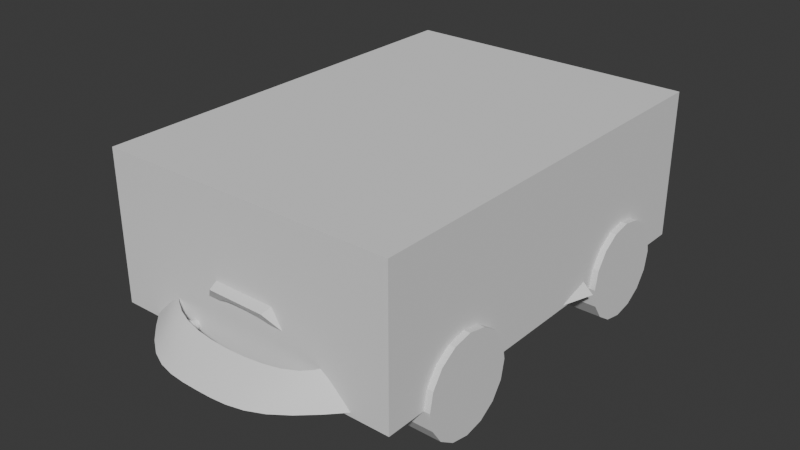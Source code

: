 # Source: basic_kart.blend  (saved by Blender 4.4.32; exported with 4.5.12 LTS)
import bpy
from mathutils import Matrix  # noqa: F401  (used for matrix-valued properties, if any)

bpy.ops.wm.read_factory_settings(use_empty=True)
scene = bpy.context.scene
scene.name = 'Scene'

# ---- collections
col_collection = bpy.data.collections.new('Collection'); scene.collection.children.link(col_collection)

# ---- node groups
ng_smooth_by_angle = bpy.data.node_groups.new('Smooth by Angle', 'GeometryNodeTree')
_s = ng_smooth_by_angle.interface.new_socket(name='Mesh', in_out='OUTPUT', socket_type='NodeSocketGeometry')
_s = ng_smooth_by_angle.interface.new_socket(name='Mesh', in_out='INPUT', socket_type='NodeSocketGeometry')
_s = ng_smooth_by_angle.interface.new_socket(name='Angle', in_out='INPUT', socket_type='NodeSocketFloat')
_s.subtype = 'ANGLE'
_s.default_value = 0.5236
_s.min_value = 0.0
_s.max_value = 3.142
_s.description = 'Maximum face angle for smooth edges'
_s = ng_smooth_by_angle.interface.new_socket(name='Ignore Sharpness', in_out='INPUT', socket_type='NodeSocketBool')
_s.force_non_field = True
ng_smooth_by_angle.description = 'Set the sharpness of mesh edges based on the angle between the neighboring faces'
ng_smooth_by_angle.is_modifier = True
_N = ng_smooth_by_angle.nodes; _L = ng_smooth_by_angle.links
n0 = _N.new('GeometryNodeSetShadeSmooth'); n0.name = 'Set Shade Smooth'; n0.location = (120, -80)
n0.domain = 'EDGE'
n1 = _N.new('GeometryNodeSetShadeSmooth'); n1.name = 'Set Shade Smooth.001'; n1.location = (300, -80)
n2 = _N.new('NodeGroupOutput'); n2.name = 'Group Output'; n2.location = (480, -80)
n3 = _N.new('GeometryNodeInputMeshEdgeAngle'); n3.name = 'Edge Angle'; n3.location = (-440, -240)
n4 = _N.new('NodeGroupInput'); n4.name = 'Group Input'; n4.location = (-80, -80)
n5 = _N.new('GeometryNodeInputEdgeSmooth'); n5.name = 'Is Edge Smooth'; n5.location = (-260, -120)
n6 = _N.new('GeometryNodeInputShadeSmooth'); n6.name = 'Is Shade Smooth'; n6.location = (-440, -397)
n7 = _N.new('FunctionNodeCompare'); n7.name = 'Compare'; n7.location = (-260, -260)
n7.operation = 'LESS_EQUAL'
n7.inputs[6].default_value = (0.0, 0.0, 0.0, 0.0)
n7.inputs[7].default_value = (0.0, 0.0, 0.0, 0.0)
n8 = _N.new('FunctionNodeBooleanMath'); n8.name = 'Boolean Math.001'; n8.location = (-80, -260)
n9 = _N.new('NodeGroupInput'); n9.name = 'Group Input.001'; n9.location = (-440, -329)
n10 = _N.new('NodeGroupInput'); n10.name = 'Group Input.002'; n10.location = (-259, -189)
n11 = _N.new('FunctionNodeBooleanMath'); n11.name = 'Boolean Math'; n11.location = (-80, -149)
n11.operation = 'OR'
n12 = _N.new('FunctionNodeBooleanMath'); n12.name = 'Boolean Math.002'; n12.location = (-260, -380)
n12.operation = 'OR'
n13 = _N.new('NodeGroupInput'); n13.name = 'Group Input.003'; n13.location = (-440, -460)
_L.new(n3.outputs[0], n7.inputs[0])
_L.new(n1.outputs[0], n2.inputs[0])
_L.new(n9.outputs[1], n7.inputs[1])
_L.new(n7.outputs[0], n8.inputs[0])
_L.new(n4.outputs[0], n0.inputs[0])
_L.new(n0.outputs[0], n1.inputs[0])
_L.new(n8.outputs[0], n0.inputs[2])
_L.new(n10.outputs[2], n11.inputs[1])
_L.new(n5.outputs[0], n11.inputs[0])
_L.new(n11.outputs[0], n0.inputs[1])
_L.new(n13.outputs[2], n12.inputs[1])
_L.new(n6.outputs[0], n12.inputs[0])
_L.new(n12.outputs[0], n8.inputs[1])
n2.is_active_output = True

# ---- world
world_world = bpy.data.worlds.new('World'); scene.world = world_world
world_world.use_nodes = True; world_world.node_tree.nodes.clear()
_N = world_world.node_tree.nodes; _L = world_world.node_tree.links
n0 = _N.new('ShaderNodeOutputWorld'); n0.name = 'World Output'; n0.location = (300, 300)
n1 = _N.new('ShaderNodeBackground'); n1.name = 'Background'; n1.location = (10, 300)
n1.inputs[0].default_value = (0.05088, 0.05088, 0.05088, 1.0)
_L.new(n1.outputs[0], n0.inputs[0])
n0.is_active_output = True
world_world.color = (0.05088, 0.05088, 0.05088)
world_world.sun_shadow_jitter_overblur = 0.0

# ---- meshes
me_cube_001 = bpy.data.meshes.new('Cube.001')
me_cube_001.from_pydata([(-0.5, -0.7, 0.0), (-0.5, -0.7, 0.5), (-0.5, 0.7, 0.0), (-0.5, 0.7, 0.5), (0.5, -0.7, 0.0), (0.5, -0.7, 0.5), (0.5, 0.7, 0.0), (0.5, 0.7, 0.5)], [], [(0, 1, 3, 2), (2, 3, 7, 6), (6, 7, 5, 4), (4, 5, 1, 0), (2, 6, 4, 0), (7, 3, 1, 5)])
_uv = me_cube_001.uv_layers.new(name='UVMap')
_uv.uv.foreach_set('vector', [0.375, 0.0, 0.625, 0.0, 0.625, 0.25, 0.375, 0.25, 0.375, 0.25, 0.625, 0.25, 0.625, 0.5, 0.375, 0.5, 0.375, 0.5, 0.625, 0.5, 0.625, 0.75, 0.375, 0.75, 0.375, 0.75, 0.625, 0.75, 0.625, 1.0, 0.375, 1.0, 0.125, 0.5, 0.375, 0.5, 0.375, 0.75, 0.125, 0.75, 0.625, 0.5, 0.875, 0.5, 0.875, 0.75, 0.625, 0.75])
me_cube_001.update()
me_cube_002 = bpy.data.meshes.new('Cube.002')
me_cube_002.from_pydata([(0.1101, -0.621, 0.03747), (0.06942, -0.716, 0.1842), (0.246, 0.5971, 0.01384), (0.2483, 0.617, 0.2255), (0.246, -0.2646, 0.01384), (0.246, -0.1678, 0.01384), (0.2483, -0.1678, 0.2255), (0.1541, -0.237, 0.3348), (0.0, 0.5971, 0.01384), (0.0, 0.617, 0.2255), (0.0, -0.621, 0.03747), (0.0, -0.716, 0.1842), (0.0, -0.237, 0.3348), (0.0, -0.1678, 0.01384), (0.0, -0.2646, 0.01384), (0.3, 0.6687, 0.1877), (0.1539, -0.6719, 0.1161), (0.3646, -0.1678, 0.1877), (0.2986, -0.3473, 0.2131), (0.0, 0.6687, 0.1877), (0.2121, -0.8827, 0.01287), (0.0, -0.8853, 0.01384), (0.255, -0.7448, 0.08324), (0.0, -0.7829, 0.08324), (0.4367, -0.6292, 0.01287), (0.334, -0.6256, 0.1308), (0.2536, -0.7469, 0.01287), (0.0, -0.7469, 0.01287), (0.3581, -0.6297, 0.01287), (0.3981, -0.2176, 0.008219), (0.3536, -0.1775, 0.08605), (0.5358, 0.1989, 0.008219), (0.4034, 0.2038, 0.1244), (0.3147, -0.1775, 0.08605), (0.3592, -0.2176, 0.008219), (0.3646, 0.2038, 0.1244), (0.4969, 0.1989, 0.008219), (0.0, 0.6687, 0.2255), (0.3, 0.6687, 0.2255), (0.3, -0.1678, 0.2255), (0.2165, -0.346, 0.3071), (0.0, -0.2646, 0.3785), (0.0, -0.3595, 0.1211), (0.2483, -0.3595, 0.1211), (0.0, -0.4287, 0.2304), (0.0, 0.5595, 0.1211), (0.2483, 0.5595, 0.1211), (0.1065, -0.4287, 0.2304), (0.1861, -0.7664, 0.02367), (0.1861, -0.7664, 0.05751), (0.2417, 0.674, 0.04736), (0.22, -0.7664, 0.02367), (0.22, -0.7664, 0.05751), (0.2838, 0.674, 0.04736), (0.2406, 0.6489, 0.07094), (0.2828, 0.6489, 0.07094), (0.2015, 0.7193, 0.3568), (0.2036, 0.7695, 0.3571), (0.1831, 0.7194, 0.3327), (0.1852, 0.7696, 0.3329), (0.0, 0.7192, 0.381), (0.0, 0.7694, 0.3812), (0.0, 0.7194, 0.3327), (0.0, 0.7696, 0.3329), (0.1822, -0.6022, 0.1638), (0.128, -0.6057, 0.01384), (0.0, -0.6057, 0.01384), (0.1523, -0.629, 0.2048), (0.0, -0.7313, 0.2078), (-4.672e-10, -0.6476, 0.1243), (-4.672e-10, -0.6001, 0.051), (-4.672e-10, -0.6951, 0.1977), (0.1539, -0.651, 0.1296), (0.1101, -0.6001, 0.051), (0.06942, -0.6951, 0.1977), (0.2058, -0.2646, 0.3785), (0.09757, -0.7313, 0.2078), (0.1821, -0.6685, 0.1108), (0.3646, -0.2646, 0.1877), (0.1816, -0.4446, 0.2599), (0.1471, -0.5972, 0.2048), (0.1769, -0.5704, 0.1638), (0.2397, -0.4329, 0.1904), (0.2223, -0.7178, 0.02447), (0.2223, -0.7178, 0.05797), (0.188, -0.7178, 0.05797), (0.188, -0.7178, 0.02447), (0.1796, -0.7664, 0.01744), (0.1796, -0.7664, 0.06351), (0.2289, -0.7178, 0.06414), (0.2257, -0.7664, 0.06351), (0.2257, -0.7664, 0.01744), (0.1822, -0.7178, 0.01853), (0.2289, -0.7178, 0.01852), (0.1822, -0.7178, 0.06414), (0.2781, 0.5432, 0.0452), (0.2366, 0.5436, 0.06994), (0.2781, 0.5433, 0.06994), (0.2366, 0.5435, 0.04521)], [], [(19, 37, 38, 15), (64, 18, 82, 81), (14, 4, 65, 66), (8, 2, 5, 13), (13, 5, 4, 14), (15, 38, 39, 17), (17, 39, 75, 78), (12, 7, 47, 44), (75, 41, 68, 76), (16, 1, 74, 72), (5, 17, 78, 4), (2, 15, 17, 5), (4, 78, 77, 65), (8, 19, 15, 2), (20, 22, 23, 21), (22, 20, 24, 25), (22, 25, 28, 26), (23, 22, 26, 27), (21, 27, 26, 20), (20, 26, 28, 24), (24, 28, 25), (30, 32, 31, 29), (33, 34, 36, 35), (32, 30, 33, 35), (30, 29, 34, 33), (29, 31, 36, 34), (31, 32, 35, 36), (9, 3, 38, 37), (3, 6, 39, 38), (6, 7, 75, 39), (7, 12, 41, 75), (43, 42, 44, 47), (46, 45, 42, 43), (6, 3, 46, 43), (7, 6, 43, 47), (3, 9, 45, 46), (84, 85, 94, 89), (83, 84, 89, 93), (51, 48, 87, 91), (98, 96, 54, 50), (59, 58, 62, 63), (54, 55, 56, 58), (53, 50, 59, 57), (50, 54, 58, 59), (55, 53, 57, 56), (58, 56, 60, 62), (56, 57, 61, 60), (57, 59, 63, 61), (16, 0, 65, 77), (0, 10, 66, 65), (11, 1, 76, 68), (1, 16, 77, 76), (72, 74, 71, 69), (73, 72, 69, 70), (10, 0, 73, 70), (1, 11, 71, 74), (0, 16, 72, 73), (67, 40, 75, 76), (64, 67, 76, 77), (40, 18, 78, 75), (18, 64, 77, 78), (82, 79, 80, 81), (67, 64, 81, 80), (18, 40, 79, 82), (40, 67, 80, 79), (85, 86, 92, 94), (97, 96, 85, 84), (98, 95, 83, 86), (95, 97, 84, 83), (93, 89, 90, 91), (92, 93, 91, 87), (89, 94, 88, 90), (87, 88, 94, 92), (48, 49, 88, 87), (49, 52, 90, 88), (52, 51, 91, 90), (86, 83, 93, 92), (53, 55, 97, 95), (50, 53, 95, 98), (55, 54, 96, 97), (86, 85, 96, 98)])
me_cube_002.polygons.foreach_set('use_smooth', [1, 1, 1, 1, 1, 1, 1, 1, 1, 1, 1, 1, 1, 1, 1, 1, 1, 1, 1, 1, 1, 1, 1, 1, 1, 1, 1, 1, 1, 1, 1, 1, 1, 1, 1, 1, 1, 1, 0, 1, 1, 1, 1, 1, 1, 1, 1, 1, 1, 1, 1, 1, 1, 1, 1, 1, 1, 1, 1, 1, 1, 1, 1, 1, 1, 1, 1, 1, 1, 1, 1, 1, 1, 0, 0, 0, 1, 1, 1, 1, 1])
_k = {(37, 38): 1.0, (2, 15): 1.0, (75, 76): 1.0, (65, 77): 1.0, (65, 66): 1.0, (38, 39): 1.0, (39, 75): 1.0, (41, 75): 1.0, (2, 8): 1.0, (68, 76): 1.0, (15, 38): 1.0, (76, 77): 1.0, (75, 78): 1.0, (77, 78): 1.0, (20, 21): 1.0, (22, 23): 1.0, (24, 25): 1.0, (22, 25): 1.0, (20, 24): 1.0, (25, 28): 1.0, (24, 28): 1.0, (29, 30): 1.0, (31, 32): 1.0, (30, 32): 1.0, (29, 31): 1.0, (32, 35): 1.0, (29, 34): 1.0, (31, 36): 1.0, (3, 6): 1.0, (6, 7): 1.0, (7, 12): 1.0, (43, 46): 1.0, (43, 47): 1.0, (50, 54): 0.2601, (50, 53): 0.2601, (53, 55): 0.2601, (54, 55): 0.2601, (56, 57): 0.2448, (56, 58): 0.2448, (57, 59): 0.2448, (58, 59): 0.2448, (0, 16): 1.0, (0, 10): 1.0, (1, 11): 1.0, (1, 16): 1.0, (85, 86): 1.0, (84, 85): 1.0, (83, 86): 1.0, (83, 84): 1.0, (92, 94): 1.0, (89, 94): 1.0, (92, 93): 1.0, (89, 93): 1.0}
me_cube_002.attributes.new('crease_edge', 'FLOAT', 'EDGE').data.foreach_set('value', [_k.get((min(e.vertices), max(e.vertices)), 0.0) for e in me_cube_002.edges])
_uv = me_cube_002.uv_layers.new(name='UVMap')
_uv.uv.foreach_set('vector', [0.5, 0.375, 0.625, 0.375, 0.625, 0.5, 0.5, 0.5, 0.53, 0.7435, 0.5182, 0.6727, 0.5236, 0.7053, 0.53, 0.7435, 0.25, 0.6667, 0.375, 0.6667, 0.375, 0.75, 0.25, 0.75, 0.25, 0.5, 0.375, 0.5, 0.375, 0.6494, 0.25, 0.6494, 0.25, 0.6494, 0.375, 0.6494, 0.375, 0.6667, 0.25, 0.6667, 0.5, 0.5, 0.625, 0.5, 0.625, 0.6494, 0.5, 0.6494, 0.5, 0.6494, 0.625, 0.6494, 0.625, 0.6667, 0.5, 0.6667, 0.75, 0.6617, 0.6465, 0.6617, 0.6465, 0.6617, 0.75, 0.6617, 0.625, 0.6667, 0.75, 0.6667, 0.75, 0.75, 0.625, 0.75, 0.5068, 0.7693, 0.5946, 0.7693, 0.5946, 0.7693, 0.5068, 0.7693, 0.375, 0.6494, 0.5, 0.6494, 0.5, 0.6667, 0.375, 0.6667, 0.375, 0.5, 0.5, 0.5, 0.5, 0.6494, 0.375, 0.6494, 0.375, 0.6667, 0.5, 0.6667, 0.5, 0.75, 0.375, 0.75, 0.375, 0.375, 0.5, 0.375, 0.5, 0.5, 0.375, 0.5, 0.375, 0.75, 0.5, 0.763, 0.5, 0.875, 0.375, 0.875, 0.5, 0.763, 0.375, 0.75, 0.375, 0.75, 0.5, 0.75, 0.5, 0.763, 0.5, 0.75, 0.5, 0.7577, 0.5, 0.766, 0.5, 0.875, 0.5, 0.763, 0.5, 0.766, 0.5, 0.875, 0.375, 0.875, 0.5, 0.875, 0.5, 0.766, 0.375, 0.75, 0.375, 0.75, 0.5, 0.766, 0.5, 0.7577, 0.375, 0.75, 0.375, 0.75, 0.5, 0.7577, 0.5, 0.75, 0.5, 0.763, 0.5, 0.75, 0.375, 0.75, 0.375, 0.75, 0.5, 0.763, 0.375, 0.75, 0.375, 0.75, 0.5, 0.75, 0.5, 0.75, 0.5, 0.763, 0.5, 0.763, 0.5, 0.75, 0.5, 0.763, 0.375, 0.75, 0.375, 0.75, 0.5, 0.763, 0.375, 0.75, 0.375, 0.75, 0.375, 0.75, 0.375, 0.75, 0.375, 0.75, 0.5, 0.75, 0.5, 0.75, 0.375, 0.75, 0.75, 0.5092, 0.6465, 0.5092, 0.625, 0.5, 0.75, 0.5, 0.6465, 0.5092, 0.6465, 0.6494, 0.625, 0.6494, 0.625, 0.5, 0.6465, 0.6494, 0.6465, 0.6617, 0.625, 0.6667, 0.625, 0.6494, 0.6465, 0.6617, 0.75, 0.6617, 0.75, 0.6667, 0.625, 0.6667, 0.6465, 0.6494, 0.75, 0.6494, 0.75, 0.6617, 0.6465, 0.6617, 0.6465, 0.5092, 0.75, 0.5092, 0.75, 0.6494, 0.6465, 0.6494, 0.6465, 0.6494, 0.6465, 0.5092, 0.6465, 0.5092, 0.6465, 0.6494, 0.6465, 0.6617, 0.6465, 0.6494, 0.6465, 0.6494, 0.6465, 0.6617, 0.6465, 0.5092, 0.75, 0.5092, 0.75, 0.5092, 0.6465, 0.5092, 0.625, 0.7417, 0.875, 0.7417, 0.875, 0.7417, 0.625, 0.7417, 0.375, 0.7418, 0.625, 0.7417, 0.625, 0.7417, 0.375, 0.7418, 0.0, 0.0, 0.0, 0.0, 0.0, 0.0, 0.0, 0.0, 0.375, 0.2199, 0.625, 0.2238, 0.625, 0.2418, 0.375, 0.2418, 0.625, 0.25, 0.625, 0.2418, 0.625, 0.2418, 0.625, 0.25, 0.875, 0.5082, 0.625, 0.5082, 0.625, 0.5082, 0.875, 0.5082, 0.625, 0.5, 0.625, 0.25, 0.625, 0.25, 0.625, 0.5, 0.625, 0.25, 0.625, 0.2418, 0.625, 0.2418, 0.625, 0.25, 0.625, 0.5082, 0.625, 0.5, 0.625, 0.5, 0.625, 0.5082, 0.875, 0.5082, 0.875, 0.5082, 0.875, 0.5082, 0.875, 0.5082, 0.875, 0.5082, 0.875, 0.5, 0.875, 0.5, 0.875, 0.5082, 0.625, 0.25, 0.625, 0.25, 0.625, 0.25, 0.625, 0.25, 0.5068, 0.7693, 0.4054, 0.776, 0.375, 0.75, 0.5, 0.75, 0.4054, 0.776, 0.4054, 0.875, 0.375, 0.875, 0.375, 0.75, 0.5946, 0.875, 0.5946, 0.7693, 0.625, 0.75, 0.625, 0.875, 0.5946, 0.7693, 0.5068, 0.7693, 0.5, 0.75, 0.625, 0.75, 0.5068, 0.7693, 0.5946, 0.7693, 0.5946, 0.875, 0.5, 0.875, 0.4054, 0.776, 0.5068, 0.7693, 0.5, 0.875, 0.4054, 0.875, 0.4054, 0.875, 0.4054, 0.776, 0.4054, 0.776, 0.4054, 0.875, 0.5946, 0.7693, 0.5946, 0.875, 0.5946, 0.875, 0.5946, 0.7693, 0.4054, 0.776, 0.5068, 0.7693, 0.5068, 0.7693, 0.4054, 0.776, 0.5958, 0.7439, 0.6068, 0.6724, 0.625, 0.6667, 0.625, 0.75, 0.53, 0.7435, 0.5958, 0.7439, 0.625, 0.75, 0.5, 0.75, 0.6068, 0.6724, 0.5182, 0.6727, 0.5, 0.6667, 0.625, 0.6667, 0.5182, 0.6727, 0.53, 0.7435, 0.5, 0.75, 0.5, 0.6667, 0.5236, 0.7053, 0.6017, 0.7054, 0.5958, 0.7439, 0.53, 0.7435, 0.5958, 0.7439, 0.53, 0.7435, 0.53, 0.7435, 0.5958, 0.7439, 0.5182, 0.6727, 0.6068, 0.6724, 0.6017, 0.7054, 0.5236, 0.7053, 0.6068, 0.6724, 0.5958, 0.7439, 0.5958, 0.7439, 0.6017, 0.7054, 0.625, 0.0083, 0.375, 0.008155, 0.375, 0.008155, 0.625, 0.0083, 0.625, 0.5262, 0.875, 0.5262, 0.875, 0.7417, 0.625, 0.7417, 0.125, 0.5301, 0.375, 0.5301, 0.375, 0.7418, 0.125, 0.7418, 0.375, 0.5301, 0.625, 0.5262, 0.625, 0.7417, 0.375, 0.7418, 0.375, 0.7418, 0.625, 0.7417, 0.625, 0.75, 0.375, 0.75, 0.125, 0.7418, 0.375, 0.7418, 0.375, 0.75, 0.125, 0.75, 0.625, 0.7417, 0.875, 0.7417, 0.875, 0.75, 0.625, 0.75, 0.375, 0.0, 0.625, 0.0, 0.625, 0.0083, 0.375, 0.008155, 0.0, 0.0, 0.0, 0.0, 0.0, 0.0, 0.0, 0.0, 0.0, 0.0, 0.0, 0.0, 0.0, 0.0, 0.0, 0.0, 0.0, 0.0, 0.0, 0.0, 0.0, 0.0, 0.0, 0.0, 0.125, 0.7418, 0.375, 0.7418, 0.375, 0.7418, 0.125, 0.7418, 0.375, 0.5082, 0.625, 0.5082, 0.625, 0.5262, 0.375, 0.5301, 0.125, 0.5082, 0.375, 0.5082, 0.375, 0.5301, 0.125, 0.5301, 0.625, 0.5082, 0.875, 0.5082, 0.875, 0.5262, 0.625, 0.5262, 0.375, 0.008155, 0.625, 0.0083, 0.625, 0.2238, 0.375, 0.2199])
me_cube_002.update()
me_cube_003 = bpy.data.meshes.new('Cube.003')
me_cube_003.from_pydata([(0.1689, 0.4805, 0.3279), (0.1689, 0.4805, 0.498), (0.1321, 0.6891, 0.3279), (0.1321, 0.6891, 0.4607), (0.0, 0.4805, 0.3279), (0.0, 0.4805, 0.498), (0.1573, 0.5313, 0.4861), (0.1573, 0.5155, 0.4861), (0.0, 0.5155, 0.4861), (0.0, 0.5313, 0.4861), (0.1689, 0.5313, 0.3279), (0.1689, 0.5155, 0.3279), (0.1689, 0.5155, 0.498), (0.1689, 0.5313, 0.498), (0.0, 0.5155, 0.498), (0.0, 0.5313, 0.498), (0.0, 0.5313, 0.3279), (0.0, 0.5155, 0.3279), (0.1573, 0.5313, 0.3392), (0.1573, 0.5155, 0.3392), (0.0, 0.5155, 0.3392), (0.0, 0.5313, 0.3392), (0.1999, 0.6067, 0.4047), (0.1999, 0.7332, 0.5026), (0.2077, 0.6047, 0.4072), (0.2097, 0.7307, 0.5058), (0.2109, 0.5999, 0.4133), (0.2138, 0.7245, 0.5135), (0.2077, 0.595, 0.4193), (0.2097, 0.7184, 0.5212), (0.1999, 0.593, 0.4219), (0.1999, 0.7158, 0.5243), (0.1922, 0.595, 0.4193), (0.1901, 0.7184, 0.5212), (0.1889, 0.5999, 0.4133), (0.186, 0.7245, 0.5135), (0.1922, 0.6047, 0.4072), (0.1901, 0.7307, 0.5058), (0.2303, 0.7413, 0.4877), (0.1999, 0.7491, 0.4779), (0.2428, 0.7223, 0.5114), (0.2303, 0.7033, 0.5351), (0.1999, 0.6955, 0.5449), (0.1696, 0.7033, 0.5351), (0.157, 0.7223, 0.5114), (0.1696, 0.7413, 0.4877), (0.2094, 0.7578, 0.5268), (0.1995, 0.7601, 0.5239), (0.2138, 0.7517, 0.5344), (0.2101, 0.7454, 0.5421), (0.2004, 0.7426, 0.5455), (0.1904, 0.7449, 0.5425), (0.186, 0.751, 0.535), (0.1898, 0.7573, 0.5273), (0.1999, 0.6204, 0.3877), (0.2231, 0.6144, 0.3952), (0.2327, 0.5999, 0.4133), (0.2231, 0.5854, 0.4314), (0.1999, 0.5794, 0.4389), (0.1767, 0.5854, 0.4314), (0.1671, 0.5999, 0.4133), (0.1767, 0.6144, 0.3952), (0.183, 0.5884, 0.3901), (0.1885, 0.5821, 0.3891), (0.1907, 0.5755, 0.3937), (0.1885, 0.5724, 0.4012), (0.183, 0.5747, 0.4072), (0.1776, 0.581, 0.4081), (0.1753, 0.5877, 0.4035), (0.1776, 0.5907, 0.396), (0.1035, 0.5839, 0.3865), (0.1036, 0.588, 0.3938), (0.1037, 0.5856, 0.4019), (0.1036, 0.5783, 0.4059), (0.1035, 0.5702, 0.4036), (0.1034, 0.5662, 0.3962), (0.1033, 0.5685, 0.3882), (0.1034, 0.5759, 0.3841), (0.2076, 0.7923, 0.5294), (0.199, 0.7923, 0.5262), (0.2114, 0.7922, 0.5377), (0.2082, 0.7921, 0.5463), (0.1999, 0.792, 0.5501), (0.1913, 0.7919, 0.5469), (0.1875, 0.792, 0.5386), (0.1907, 0.7922, 0.53), (0.2115, 0.7924, 0.5252), (0.1988, 0.7924, 0.5205), (0.2171, 0.7923, 0.5375), (0.2124, 0.7921, 0.5502), (0.2001, 0.7919, 0.5558), (0.1874, 0.7919, 0.5511), (0.1818, 0.792, 0.5388), (0.1865, 0.7922, 0.5261), (0.2072, 0.7651, 0.5298), (0.199, 0.7651, 0.5268), (0.2108, 0.765, 0.5377), (0.2078, 0.7649, 0.5459), (0.1999, 0.7648, 0.5496), (0.1917, 0.7647, 0.5465), (0.1881, 0.7648, 0.5386), (0.1911, 0.7649, 0.5304), (0.1999, 0.726, 0.4617), (0.229, 0.7185, 0.4711), (0.241, 0.7003, 0.4938), (0.229, 0.6821, 0.5165), (0.1999, 0.6746, 0.5258), (0.1709, 0.6821, 0.5165), (0.1588, 0.7003, 0.4938), (0.1709, 0.7185, 0.4711), (0.2338, 0.7433, 0.4847), (0.1999, 0.7521, 0.4738), (0.1999, 0.7289, 0.4575), (0.2479, 0.7221, 0.5112), (0.2338, 0.7008, 0.5377), (0.1999, 0.6921, 0.5486), (0.166, 0.7008, 0.5377), (0.1519, 0.7221, 0.5112), (0.166, 0.7433, 0.4847), (0.2326, 0.7205, 0.4681), (0.2461, 0.7001, 0.4936), (0.2326, 0.6796, 0.519), (0.1999, 0.6712, 0.5296), (0.1673, 0.6796, 0.519), (0.1538, 0.7001, 0.4936), (0.1673, 0.7205, 0.4681), (0.2303, 0.7372, 0.4845), (0.1999, 0.7451, 0.4747), (0.2428, 0.7183, 0.5081), (0.2303, 0.6993, 0.5318), (0.1999, 0.6914, 0.5416), (0.1696, 0.6993, 0.5318), (0.157, 0.7183, 0.5081), (0.1696, 0.7372, 0.4845), (0.2097, 0.7266, 0.5026), (0.1999, 0.7292, 0.4994), (0.2138, 0.7205, 0.5102), (0.2097, 0.7143, 0.5179), (0.1999, 0.7118, 0.5211), (0.1901, 0.7143, 0.5179), (0.186, 0.7205, 0.5102), (0.1901, 0.7266, 0.5026), (0.2241, 0.6335, 0.4712), (0.2243, 0.6366, 0.474), (0.2341, 0.6486, 0.4523), (0.2344, 0.6518, 0.4549), (0.2241, 0.6637, 0.4335), (0.2243, 0.6671, 0.4359), (0.1999, 0.6734, 0.428), (0.1999, 0.67, 0.4256), (0.2261, 0.6681, 0.4344), (0.2259, 0.6648, 0.4319), (0.237, 0.6517, 0.4548), (0.2367, 0.6485, 0.4522), (0.2261, 0.6353, 0.4753), (0.2259, 0.6322, 0.4726), (0.1999, 0.6285, 0.4838), (0.1999, 0.6255, 0.481), (0.1737, 0.6353, 0.4753), (0.1739, 0.6322, 0.4726), (0.1628, 0.6517, 0.4548), (0.1631, 0.6485, 0.4522), (0.1737, 0.6681, 0.4344), (0.1739, 0.6648, 0.4319), (0.1999, 0.6715, 0.4235), (0.1999, 0.6749, 0.4259), (0.1999, 0.6303, 0.4818), (0.1999, 0.6272, 0.479), (0.1755, 0.6366, 0.474), (0.1757, 0.6335, 0.4712), (0.1654, 0.6518, 0.4549), (0.1657, 0.6486, 0.4523), (0.1755, 0.6671, 0.4359), (0.1757, 0.6637, 0.4335), (0.08444, 0.5313, 0.3279), (0.08444, 0.5155, 0.3279), (0.08444, 0.5313, 0.498), (0.08444, 0.5155, 0.498), (0.07864, 0.5313, 0.3392), (0.07864, 0.5155, 0.3392), (0.07864, 0.5155, 0.4861), (0.07864, 0.5313, 0.4861), (0.08444, 0.4805, 0.498), (0.1505, 0.6102, 0.3279), (0.1505, 0.6102, 0.4793), (0.08444, 0.4805, 0.3279), (0.01359, 0.6891, 0.3279), (0.01359, 0.6891, 0.4607), (0.06158, 0.6102, 0.3279), (0.08889, 0.6102, 0.3279), (0.07681, 0.5967, 0.3279), (0.01359, 0.6102, 0.3279), (0.0, 0.5966, 0.3279), (0.01359, 0.6102, 0.4793), (0.0, 0.597, 0.4825), (0.05238, 0.6891, 0.3279), (0.07968, 0.6891, 0.3279), (0.05238, 0.6891, 0.4607), (0.07968, 0.6891, 0.4607), (0.08889, 0.6102, 0.4793), (0.06158, 0.6102, 0.4793), (0.07677, 0.5971, 0.4825), (-9.313e-10, 0.6102, 0.4793), (0.0, 0.6102, 0.3279), (0.06158, 0.6102, 0.3369), (0.08889, 0.6102, 0.3369), (0.0, 0.6102, 0.3369), (0.01359, 0.6102, 0.3369), (0.08889, 0.6081, 0.4705), (0.06158, 0.6081, 0.4705), (0.0, 0.682, 0.4551), (0.01359, 0.682, 0.4551), (0.01359, 0.6827, 0.3343), (0.05238, 0.6824, 0.334), (0.07968, 0.6829, 0.3345), (0.05238, 0.6818, 0.4553), (0.07968, 0.6821, 0.4549), (0.01359, 0.6081, 0.4705), (-9.313e-10, 0.6081, 0.4705), (0.0, 0.6827, 0.3343)], [], [(199, 201, 176, 13, 184), (16, 174, 178, 21), (177, 14, 5, 182), (185, 182, 5, 4), (11, 12, 1, 0), (180, 7, 6, 181), (175, 11, 0, 185), (177, 12, 7, 180), (176, 15, 9, 181), (183, 184, 13, 10), (175, 17, 20, 179), (7, 19, 18, 6), (12, 11, 19, 7), (10, 13, 6, 18), (179, 20, 21, 178), (108, 107, 123, 124), (42, 43, 116, 115), (109, 108, 124, 125), (44, 45, 118, 117), (38, 40, 113, 110), (102, 109, 125, 112), (33, 31, 50, 51), (103, 102, 112, 119), (41, 42, 115, 114), (34, 36, 69, 68), (33, 35, 140, 139), (43, 42, 130, 131), (31, 33, 139, 138), (45, 44, 132, 133), (40, 38, 126, 128), (29, 31, 138, 137), (27, 29, 137, 136), (42, 41, 129, 130), (50, 49, 89, 90), (29, 27, 48, 49), (25, 23, 47, 46), (23, 37, 53, 47), (35, 33, 51, 52), (31, 29, 49, 50), (27, 25, 46, 48), (37, 35, 52, 53), (24, 22, 54, 55), (26, 24, 55, 56), (28, 26, 56, 57), (30, 28, 57, 58), (32, 30, 58, 59), (34, 32, 59, 60), (36, 34, 60, 61), (22, 36, 61, 54), (77, 70, 62, 63), (30, 32, 67, 66), (26, 28, 65, 64), (22, 24, 63, 62), (36, 22, 62, 69), (32, 34, 68, 67), (28, 30, 66, 65), (24, 26, 64, 63), (70, 71, 72, 73, 74, 75, 76, 77), (76, 77, 63, 64), (75, 76, 64, 65), (74, 75, 65, 66), (73, 74, 66, 67), (72, 73, 67, 68), (71, 72, 68, 69), (70, 71, 69, 62), (78, 79, 95, 94), (48, 46, 86, 88), (53, 52, 92, 93), (51, 50, 90, 91), (49, 48, 88, 89), (46, 47, 87, 86), (47, 53, 93, 87), (52, 51, 91, 92), (79, 78, 86, 87), (78, 80, 88, 86), (80, 81, 89, 88), (81, 82, 90, 89), (82, 83, 91, 90), (83, 84, 92, 91), (84, 85, 93, 92), (85, 79, 87, 93), (94, 95, 101, 100, 99, 98, 97, 96), (79, 85, 101, 95), (84, 83, 99, 100), (82, 81, 97, 98), (80, 78, 94, 96), (85, 84, 100, 101), (83, 82, 98, 99), (81, 80, 96, 97), (148, 147, 146, 149), (61, 163, 164, 54), (60, 161, 163, 61), (59, 159, 161, 60), (58, 157, 159, 59), (57, 155, 157, 58), (165, 102, 103, 150), (56, 153, 155, 57), (112, 111, 110, 119), (119, 110, 113, 120), (120, 113, 114, 121), (121, 114, 115, 122), (122, 115, 116, 123), (123, 116, 117, 124), (124, 117, 118, 125), (125, 118, 111, 112), (107, 106, 122, 123), (40, 41, 114, 113), (45, 39, 111, 118), (39, 38, 110, 111), (106, 105, 121, 122), (105, 104, 120, 121), (43, 44, 117, 116), (104, 103, 119, 120), (135, 134, 126, 127), (134, 136, 128, 126), (136, 137, 129, 128), (137, 138, 130, 129), (138, 139, 131, 130), (139, 140, 132, 131), (140, 141, 133, 132), (141, 135, 127, 133), (35, 37, 141, 140), (41, 40, 128, 129), (39, 45, 133, 127), (38, 39, 127, 126), (37, 23, 135, 141), (23, 25, 134, 135), (44, 43, 131, 132), (25, 27, 136, 134), (150, 103, 104, 152), (54, 164, 151, 55), (152, 104, 105, 154), (154, 105, 106, 156), (156, 106, 107, 158), (158, 107, 108, 160), (160, 108, 109, 162), (162, 109, 102, 165), (150, 152, 145, 147), (161, 159, 169, 171), (151, 164, 149, 146), (154, 156, 166, 143), (155, 153, 144, 142), (158, 160, 170, 168), (165, 150, 147, 148), (164, 163, 173, 149), (55, 151, 153, 56), (147, 145, 144, 146), (145, 143, 142, 144), (143, 166, 167, 142), (166, 168, 169, 167), (168, 170, 171, 169), (170, 172, 173, 171), (172, 148, 149, 173), (160, 162, 172, 170), (157, 155, 142, 167), (156, 158, 168, 166), (153, 151, 146, 144), (163, 161, 171, 173), (152, 154, 143, 145), (162, 165, 148, 172), (159, 157, 167, 169), (0, 1, 182, 185), (8, 180, 181, 9), (17, 175, 185, 4), (14, 177, 180, 8), (13, 176, 181, 6), (11, 175, 179, 19), (19, 179, 178, 18), (192, 191, 188, 190, 174, 16), (2, 183, 189, 196), (199, 184, 3, 198), (2, 196, 198, 3), (2, 3, 184, 183), (190, 189, 183, 10, 174), (12, 177, 182, 1), (174, 10, 18, 178), (193, 200, 197, 187), (193, 194, 15, 176, 201, 200), (195, 188, 191, 186), (195, 186, 187, 197), (188, 189, 190), (193, 202, 194), (199, 200, 201), (191, 203, 206, 207), (187, 186, 212, 211), (198, 196, 214, 216), (189, 188, 204, 205), (192, 203, 191), (195, 197, 215, 213), (211, 212, 219, 210), (204, 213, 214, 205), (213, 215, 216, 214), (208, 216, 215, 209), (210, 218, 217, 211), (206, 219, 212, 207), (193, 187, 211, 217), (202, 193, 217, 218), (186, 191, 207, 212), (199, 198, 216, 208), (188, 195, 213, 204), (197, 200, 209, 215), (196, 189, 205, 214), (200, 199, 208, 209)])
me_cube_003.polygons.foreach_set('use_smooth', [True] * 203)
_k = {(2, 3): 1.0, (9, 15): 1.0, (20, 21): 1.0, (0, 1): 1.0, (16, 174): 1.0, (11, 175): 1.0, (13, 176): 1.0, (4, 5): 1.0, (6, 18): 1.0, (14, 177): 1.0, (6, 7): 1.0, (8, 9): 1.0, (18, 19): 1.0, (7, 19): 1.0, (21, 178): 1.0, (19, 179): 1.0, (11, 19): 1.0, (8, 180): 1.0, (17, 20): 1.0, (6, 181): 1.0, (1, 182): 1.0, (11, 12): 1.0, (10, 13): 1.0, (2, 183): 1.0, (13, 184): 1.0, (4, 17): 1.0, (0, 11): 1.0, (1, 12): 1.0, (5, 14): 1.0, (6, 13): 1.0, (7, 12): 1.0, (8, 14): 1.0, (16, 21): 1.0, (10, 18): 1.0, (38, 39): 1.0, (149, 173): 1.0, (38, 40): 1.0, (170, 172): 1.0, (40, 41): 1.0, (168, 170): 1.0, (41, 42): 1.0, (166, 168): 1.0, (42, 43): 1.0, (143, 166): 1.0, (43, 44): 1.0, (143, 145): 1.0, (44, 45): 1.0, (145, 147): 1.0, (39, 45): 1.0, (23, 25): 1.0, (25, 27): 1.0, (27, 29): 1.0, (29, 31): 1.0, (31, 33): 1.0, (33, 35): 1.0, (35, 37): 1.0, (23, 37): 1.0, (46, 47): 1.0, (46, 48): 1.0, (48, 49): 1.0, (49, 50): 1.0, (50, 51): 1.0, (51, 52): 1.0, (52, 53): 1.0, (47, 53): 1.0, (22, 24): 1.0, (24, 26): 1.0, (26, 28): 1.0, (28, 30): 1.0, (30, 32): 1.0, (32, 34): 1.0, (34, 36): 1.0, (22, 36): 1.0, (86, 87): 1.0, (86, 88): 1.0, (88, 89): 1.0, (89, 90): 1.0, (90, 91): 1.0, (91, 92): 1.0, (92, 93): 1.0, (87, 93): 1.0, (78, 79): 1.0, (78, 80): 1.0, (80, 81): 1.0, (81, 82): 1.0, (82, 83): 1.0, (83, 84): 1.0, (84, 85): 1.0, (79, 85): 1.0, (94, 95): 1.0, (94, 96): 1.0, (96, 97): 1.0, (97, 98): 1.0, (98, 99): 1.0, (99, 100): 1.0, (100, 101): 1.0, (95, 101): 1.0, (147, 148): 1.0, (102, 109): 1.0, (108, 109): 1.0, (107, 108): 1.0, (106, 107): 1.0, (105, 106): 1.0, (104, 105): 1.0, (103, 104): 1.0, (102, 103): 1.0, (110, 111): 1.0, (110, 113): 1.0, (113, 114): 1.0, (114, 115): 1.0, (115, 116): 1.0, (116, 117): 1.0, (117, 118): 1.0, (111, 118): 1.0, (112, 125): 1.0, (124, 125): 1.0, (123, 124): 1.0, (122, 123): 1.0, (121, 122): 1.0, (120, 121): 1.0, (119, 120): 1.0, (112, 119): 1.0, (126, 127): 1.0, (126, 128): 1.0, (128, 129): 1.0, (129, 130): 1.0, (130, 131): 1.0, (131, 132): 1.0, (132, 133): 1.0, (127, 133): 1.0, (134, 135): 1.0, (134, 136): 1.0, (136, 137): 1.0, (137, 138): 1.0, (138, 139): 1.0, (139, 140): 1.0, (140, 141): 1.0, (135, 141): 1.0, (148, 172): 1.0, (169, 171): 1.0, (167, 169): 1.0, (142, 167): 1.0, (142, 144): 1.0, (144, 146): 1.0, (146, 149): 1.0, (171, 173): 1.0, (150, 165): 1.0, (151, 164): 1.0, (150, 152): 1.0, (151, 153): 1.0, (152, 154): 1.0, (153, 155): 1.0, (154, 156): 1.0, (155, 157): 1.0, (156, 158): 1.0, (157, 159): 1.0, (158, 160): 1.0, (159, 161): 1.0, (160, 162): 1.0, (161, 163): 1.0, (162, 165): 1.0, (163, 164): 1.0, (0, 185): 1.0, (5, 182): 1.0, (9, 181): 1.0, (7, 180): 1.0, (20, 179): 1.0, (18, 178): 1.0, (12, 177): 1.0, (15, 176): 1.0, (17, 175): 1.0, (10, 174): 1.0, (10, 183): 1.0, (3, 184): 1.0, (4, 185): 1.0, (188, 189): 1.0, (191, 203): 1.0, (193, 194): 1.0, (199, 200): 1.0, (186, 187): 1.0, (186, 191): 1.0, (188, 195): 1.0, (189, 196): 1.0, (195, 197): 1.0, (196, 198): 1.0, (187, 193): 1.0, (198, 199): 1.0, (197, 200): 1.0, (186, 195): 1.0, (187, 197): 1.0, (2, 196): 1.0, (16, 192): 1.0, (15, 194): 1.0, (3, 198): 1.0, (193, 202): 1.0, (204, 205): 1.0, (206, 207): 1.0, (208, 209): 1.0, (210, 211): 1.0, (211, 212): 1.0, (207, 212): 1.0, (204, 213): 1.0, (213, 214): 1.0, (205, 214): 1.0, (213, 215): 1.0, (215, 216): 1.0, (214, 216): 1.0, (211, 217): 1.0, (208, 216): 1.0, (209, 215): 1.0, (217, 218): 1.0, (212, 219): 1.0, (193, 217): 1.0, (199, 208): 1.0, (200, 209): 1.0}
me_cube_003.attributes.new('crease_edge', 'FLOAT', 'EDGE').data.foreach_set('value', [_k.get((min(e.vertices), max(e.vertices)), 0.0) for e in me_cube_003.edges])
_uv = me_cube_003.uv_layers.new(name='UVMap')
_uv.uv.foreach_set('vector', [0.6762, 0.6013, 0.6875, 0.6182, 0.6875, 0.7027, 0.625, 0.7027, 0.625, 0.6013, 0.25, 0.7027, 0.3125, 0.7027, 0.3125, 0.7027, 0.25, 0.7027, 0.6875, 0.7174, 0.75, 0.7174, 0.75, 0.75, 0.6875, 0.75, 0.375, 0.8125, 0.625, 0.8125, 0.625, 0.875, 0.375, 0.875, 0.375, 0.7174, 0.625, 0.7174, 0.625, 0.75, 0.375, 0.75, 0.6875, 0.7174, 0.625, 0.7174, 0.625, 0.7027, 0.6875, 0.7027, 0.3125, 0.7174, 0.375, 0.7174, 0.375, 0.75, 0.3125, 0.75, 0.6875, 0.7174, 0.625, 0.7174, 0.625, 0.7174, 0.6875, 0.7174, 0.6875, 0.7027, 0.75, 0.7027, 0.75, 0.7027, 0.6875, 0.7027, 0.375, 0.6013, 0.625, 0.6013, 0.625, 0.7027, 0.375, 0.7027, 0.3125, 0.7174, 0.25, 0.7174, 0.25, 0.7174, 0.3125, 0.7174, 0.625, 0.7174, 0.375, 0.7174, 0.375, 0.7027, 0.625, 0.7027, 0.625, 0.7174, 0.375, 0.7174, 0.375, 0.7174, 0.625, 0.7174, 0.375, 0.7027, 0.625, 0.7027, 0.625, 0.7027, 0.375, 0.7027, 0.3125, 0.7174, 0.25, 0.7174, 0.25, 0.7027, 0.3125, 0.7027, 0.25, 0.9102, 0.375, 0.9102, 0.375, 0.9102, 0.25, 0.9102, 0.25, 0.01, 0.08029, 0.08029, 0.08029, 0.08029, 0.25, 0.01, 0.125, 0.9102, 0.25, 0.9102, 0.25, 0.9102, 0.125, 0.9102, 0.01, 0.25, 0.08029, 0.4197, 0.08029, 0.4197, 0.01, 0.25, 0.4197, 0.4197, 0.49, 0.25, 0.49, 0.25, 0.4197, 0.4197, 0.0, 0.9102, 0.125, 0.9102, 0.125, 0.9102, 0.0, 0.9102, 0.1775, 0.1775, 0.25, 0.1474, 0.25, 0.1474, 0.1775, 0.1775, 0.875, 0.9102, 1.0, 0.9102, 1.0, 0.9102, 0.875, 0.9102, 0.4197, 0.08029, 0.25, 0.01, 0.25, 0.01, 0.4197, 0.08029, 0.6697, 0.25, 0.6932, 0.3068, 0.6932, 0.3068, 0.6697, 0.25, 0.1775, 0.1775, 0.1474, 0.25, 0.1474, 0.25, 0.1775, 0.1775, 0.08029, 0.08029, 0.25, 0.01, 0.25, 0.01, 0.08029, 0.08029, 0.25, 0.1474, 0.1775, 0.1775, 0.1775, 0.1775, 0.25, 0.1474, 0.08029, 0.4197, 0.01, 0.25, 0.01, 0.25, 0.08029, 0.4197, 0.49, 0.25, 0.4197, 0.4197, 0.4197, 0.4197, 0.49, 0.25, 0.3225, 0.1775, 0.25, 0.1474, 0.25, 0.1474, 0.3225, 0.1775, 0.3526, 0.25, 0.3225, 0.1775, 0.3225, 0.1775, 0.3526, 0.25, 0.25, 0.01, 0.4197, 0.08029, 0.4197, 0.08029, 0.25, 0.01, 0.25, 0.1474, 0.3225, 0.1775, 0.3225, 0.1775, 0.25, 0.1474, 0.3225, 0.1775, 0.3526, 0.25, 0.3504, 0.2552, 0.3225, 0.1775, 0.3225, 0.3225, 0.25, 0.3526, 0.2494, 0.3537, 0.3204, 0.3234, 0.25, 0.3526, 0.1775, 0.3225, 0.1799, 0.3236, 0.2494, 0.3537, 0.1474, 0.25, 0.1775, 0.1775, 0.1775, 0.1775, 0.1496, 0.2554, 0.25, 0.1474, 0.3225, 0.1775, 0.3225, 0.1775, 0.25, 0.1474, 0.3526, 0.25, 0.3225, 0.3225, 0.3204, 0.3234, 0.3504, 0.2552, 0.1775, 0.3225, 0.1474, 0.25, 0.1496, 0.2554, 0.1799, 0.3236, 0.8068, 0.3068, 0.75, 0.3303, 0.75, 0.49, 0.9197, 0.4197, 0.8303, 0.25, 0.8068, 0.3068, 0.9197, 0.4197, 0.99, 0.25, 0.8068, 0.1932, 0.8303, 0.25, 0.99, 0.25, 0.9197, 0.08029, 0.75, 0.1697, 0.8068, 0.1932, 0.9197, 0.08029, 0.75, 0.01, 0.6932, 0.1932, 0.75, 0.1697, 0.75, 0.01, 0.5803, 0.08029, 0.6697, 0.25, 0.6932, 0.1932, 0.5803, 0.08029, 0.51, 0.25, 0.6932, 0.3068, 0.6697, 0.25, 0.51, 0.25, 0.5803, 0.4197, 0.75, 0.3303, 0.6932, 0.3068, 0.5803, 0.4197, 0.75, 0.49, 0.6932, 0.3068, 0.75, 0.3303, 0.75, 0.3303, 0.8068, 0.3068, 0.75, 0.1697, 0.6932, 0.1932, 0.6932, 0.1932, 0.75, 0.1697, 0.8303, 0.25, 0.8068, 0.1932, 0.8068, 0.1932, 0.8303, 0.25, 0.75, 0.3303, 0.8068, 0.3068, 0.8068, 0.3068, 0.75, 0.3303, 0.6932, 0.3068, 0.75, 0.3303, 0.75, 0.3303, 0.6932, 0.3068, 0.6932, 0.1932, 0.6697, 0.25, 0.6697, 0.25, 0.6932, 0.1932, 0.8068, 0.1932, 0.75, 0.1697, 0.75, 0.1697, 0.8068, 0.1932, 0.8068, 0.3068, 0.8303, 0.25, 0.8303, 0.25, 0.8068, 0.3068, 0.75, 0.3303, 0.8068, 0.3068, 0.8303, 0.25, 0.8068, 0.1932, 0.75, 0.1697, 0.6932, 0.1932, 0.6697, 0.25, 0.6932, 0.3068, 0.6697, 0.25, 0.6932, 0.3068, 0.8068, 0.3068, 0.8303, 0.25, 0.6932, 0.1932, 0.6697, 0.25, 0.8303, 0.25, 0.8068, 0.1932, 0.75, 0.1697, 0.6932, 0.1932, 0.8068, 0.1932, 0.75, 0.1697, 0.8068, 0.1932, 0.75, 0.1697, 0.75, 0.1697, 0.6932, 0.1932, 0.8303, 0.25, 0.8068, 0.1932, 0.6932, 0.1932, 0.6697, 0.25, 0.8068, 0.3068, 0.8303, 0.25, 0.6697, 0.25, 0.6932, 0.3068, 0.75, 0.3303, 0.8068, 0.3068, 0.6932, 0.3068, 0.75, 0.3303, 0.299, 0.299, 0.25, 0.3192, 0.25, 0.3192, 0.299, 0.299, 0.3504, 0.2552, 0.3204, 0.3234, 0.3225, 0.3225, 0.3526, 0.25, 0.1799, 0.3236, 0.1496, 0.2554, 0.1474, 0.25, 0.1775, 0.3225, 0.1775, 0.1775, 0.25, 0.1474, 0.25, 0.1474, 0.1775, 0.1775, 0.3225, 0.1775, 0.3504, 0.2552, 0.3526, 0.25, 0.3225, 0.1775, 0.3204, 0.3234, 0.2494, 0.3537, 0.25, 0.3526, 0.3225, 0.3225, 0.2494, 0.3537, 0.1799, 0.3236, 0.1775, 0.3225, 0.25, 0.3526, 0.1496, 0.2554, 0.1775, 0.1775, 0.1775, 0.1775, 0.1474, 0.25, 0.25, 0.3192, 0.299, 0.299, 0.3225, 0.3225, 0.25, 0.3526, 0.299, 0.299, 0.3192, 0.25, 0.3526, 0.25, 0.3225, 0.3225, 0.3192, 0.25, 0.299, 0.201, 0.3225, 0.1775, 0.3526, 0.25, 0.299, 0.201, 0.25, 0.1808, 0.25, 0.1474, 0.3225, 0.1775, 0.25, 0.1808, 0.201, 0.201, 0.1775, 0.1775, 0.25, 0.1474, 0.201, 0.201, 0.1808, 0.25, 0.1474, 0.25, 0.1775, 0.1775, 0.1808, 0.25, 0.201, 0.299, 0.1775, 0.3225, 0.1474, 0.25, 0.201, 0.299, 0.25, 0.3192, 0.25, 0.3526, 0.1775, 0.3225, 0.299, 0.299, 0.25, 0.3192, 0.201, 0.299, 0.1808, 0.25, 0.201, 0.201, 0.25, 0.1808, 0.299, 0.201, 0.3192, 0.25, 0.25, 0.3192, 0.201, 0.299, 0.201, 0.299, 0.25, 0.3192, 0.1808, 0.25, 0.201, 0.201, 0.201, 0.201, 0.1808, 0.25, 0.25, 0.1808, 0.299, 0.201, 0.299, 0.201, 0.25, 0.1808, 0.3192, 0.25, 0.299, 0.299, 0.299, 0.299, 0.3192, 0.25, 0.201, 0.299, 0.1808, 0.25, 0.1808, 0.25, 0.201, 0.299, 0.201, 0.201, 0.25, 0.1808, 0.25, 0.1808, 0.201, 0.201, 0.299, 0.201, 0.3192, 0.25, 0.3192, 0.25, 0.299, 0.201, 1.0, 0.7117, 0.875, 0.7117, 0.875, 0.6985, 1.0, 0.6985, 0.125, 0.5, 0.125, 0.6985, 0.0, 0.6985, 0.0, 0.5, 0.25, 0.5, 0.25, 0.6985, 0.125, 0.6985, 0.125, 0.5, 0.375, 0.5, 0.375, 0.6985, 0.25, 0.6985, 0.25, 0.5, 0.5, 0.5, 0.5, 0.6985, 0.375, 0.6985, 0.375, 0.5, 0.625, 0.5, 0.625, 0.6985, 0.5, 0.6985, 0.5, 0.5, 1.0, 0.7117, 1.0, 0.9102, 0.875, 0.9102, 0.875, 0.7117, 0.75, 0.5, 0.75, 0.6985, 0.625, 0.6985, 0.625, 0.5, 1.0, 0.9102, 1.0, 1.0, 0.875, 1.0, 0.875, 0.9102, 0.875, 0.9102, 0.875, 1.0, 0.75, 1.0, 0.75, 0.9102, 0.75, 0.9102, 0.75, 1.0, 0.625, 1.0, 0.625, 0.9102, 0.625, 0.9102, 0.625, 1.0, 0.5, 1.0, 0.5, 0.9102, 0.5, 0.9102, 0.5, 1.0, 0.375, 1.0, 0.375, 0.9102, 0.375, 0.9102, 0.375, 1.0, 0.25, 1.0, 0.25, 0.9102, 0.25, 0.9102, 0.25, 1.0, 0.125, 1.0, 0.125, 0.9102, 0.125, 0.9102, 0.125, 1.0, 0.0, 1.0, 0.0, 0.9102, 0.375, 0.9102, 0.5, 0.9102, 0.5, 0.9102, 0.375, 0.9102, 0.49, 0.25, 0.4197, 0.08029, 0.4197, 0.08029, 0.49, 0.25, 0.08029, 0.4197, 0.25, 0.49, 0.25, 0.49, 0.08029, 0.4197, 0.25, 0.49, 0.4197, 0.4197, 0.4197, 0.4197, 0.25, 0.49, 0.5, 0.9102, 0.625, 0.9102, 0.625, 0.9102, 0.5, 0.9102, 0.625, 0.9102, 0.75, 0.9102, 0.75, 0.9102, 0.625, 0.9102, 0.08029, 0.08029, 0.01, 0.25, 0.01, 0.25, 0.08029, 0.08029, 0.75, 0.9102, 0.875, 0.9102, 0.875, 0.9102, 0.75, 0.9102, 0.25, 0.3526, 0.3225, 0.3225, 0.4197, 0.4197, 0.25, 0.49, 0.3225, 0.3225, 0.3526, 0.25, 0.49, 0.25, 0.4197, 0.4197, 0.3526, 0.25, 0.3225, 0.1775, 0.4197, 0.08029, 0.49, 0.25, 0.3225, 0.1775, 0.25, 0.1474, 0.25, 0.01, 0.4197, 0.08029, 0.25, 0.1474, 0.1775, 0.1775, 0.08029, 0.08029, 0.25, 0.01, 0.1775, 0.1775, 0.1474, 0.25, 0.01, 0.25, 0.08029, 0.08029, 0.1474, 0.25, 0.1775, 0.3225, 0.08029, 0.4197, 0.01, 0.25, 0.1775, 0.3225, 0.25, 0.3526, 0.25, 0.49, 0.08029, 0.4197, 0.1474, 0.25, 0.1775, 0.3225, 0.1775, 0.3225, 0.1474, 0.25, 0.4197, 0.08029, 0.49, 0.25, 0.49, 0.25, 0.4197, 0.08029, 0.25, 0.49, 0.08029, 0.4197, 0.08029, 0.4197, 0.25, 0.49, 0.4197, 0.4197, 0.25, 0.49, 0.25, 0.49, 0.4197, 0.4197, 0.1775, 0.3225, 0.25, 0.3526, 0.25, 0.3526, 0.1775, 0.3225, 0.25, 0.3526, 0.3225, 0.3225, 0.3225, 0.3225, 0.25, 0.3526, 0.01, 0.25, 0.08029, 0.08029, 0.08029, 0.08029, 0.01, 0.25, 0.3225, 0.3225, 0.3526, 0.25, 0.3526, 0.25, 0.3225, 0.3225, 0.875, 0.7117, 0.875, 0.9102, 0.75, 0.9102, 0.75, 0.7117, 1.0, 0.5, 1.0, 0.6985, 0.875, 0.6985, 0.875, 0.5, 0.75, 0.7117, 0.75, 0.9102, 0.625, 0.9102, 0.625, 0.7117, 0.625, 0.7117, 0.625, 0.9102, 0.5, 0.9102, 0.5, 0.7117, 0.5, 0.7117, 0.5, 0.9102, 0.375, 0.9102, 0.375, 0.7117, 0.375, 0.7117, 0.375, 0.9102, 0.25, 0.9102, 0.25, 0.7117, 0.25, 0.7117, 0.25, 0.9102, 0.125, 0.9102, 0.125, 0.7117, 0.125, 0.7117, 0.125, 0.9102, 0.0, 0.9102, 0.0, 0.7117, 0.875, 0.7117, 0.75, 0.7117, 0.75, 0.7117, 0.875, 0.7117, 0.25, 0.6985, 0.375, 0.6985, 0.375, 0.6985, 0.25, 0.6985, 0.875, 0.6985, 1.0, 0.6985, 1.0, 0.6985, 0.875, 0.6985, 0.625, 0.7117, 0.5, 0.7117, 0.5, 0.7117, 0.625, 0.7117, 0.625, 0.6985, 0.75, 0.6985, 0.75, 0.6985, 0.625, 0.6985, 0.375, 0.7117, 0.25, 0.7117, 0.25, 0.7117, 0.375, 0.7117, 1.0, 0.7117, 0.875, 0.7117, 0.875, 0.7117, 1.0, 0.7117, 0.0, 0.6985, 0.125, 0.6985, 0.125, 0.6985, 0.0, 0.6985, 0.875, 0.5, 0.875, 0.6985, 0.75, 0.6985, 0.75, 0.5, 0.875, 0.7117, 0.75, 0.7117, 0.75, 0.6985, 0.875, 0.6985, 0.75, 0.7117, 0.625, 0.7117, 0.625, 0.6985, 0.75, 0.6985, 0.625, 0.7117, 0.5, 0.7117, 0.5, 0.6985, 0.625, 0.6985, 0.5, 0.7117, 0.375, 0.7117, 0.375, 0.6985, 0.5, 0.6985, 0.375, 0.7117, 0.25, 0.7117, 0.25, 0.6985, 0.375, 0.6985, 0.25, 0.7117, 0.125, 0.7117, 0.125, 0.6985, 0.25, 0.6985, 0.125, 0.7117, 0.0, 0.7117, 0.0, 0.6985, 0.125, 0.6985, 0.25, 0.7117, 0.125, 0.7117, 0.125, 0.7117, 0.25, 0.7117, 0.5, 0.6985, 0.625, 0.6985, 0.625, 0.6985, 0.5, 0.6985, 0.5, 0.7117, 0.375, 0.7117, 0.375, 0.7117, 0.5, 0.7117, 0.75, 0.6985, 0.875, 0.6985, 0.875, 0.6985, 0.75, 0.6985, 0.125, 0.6985, 0.25, 0.6985, 0.25, 0.6985, 0.125, 0.6985, 0.75, 0.7117, 0.625, 0.7117, 0.625, 0.7117, 0.75, 0.7117, 0.125, 0.7117, 0.0, 0.7117, 0.0, 0.7117, 0.125, 0.7117, 0.375, 0.6985, 0.5, 0.6985, 0.5, 0.6985, 0.375, 0.6985, 0.375, 0.75, 0.625, 0.75, 0.625, 0.8125, 0.375, 0.8125, 0.75, 0.7174, 0.6875, 0.7174, 0.6875, 0.7027, 0.75, 0.7027, 0.25, 0.7174, 0.3125, 0.7174, 0.3125, 0.75, 0.25, 0.75, 0.75, 0.7174, 0.6875, 0.7174, 0.6875, 0.7174, 0.75, 0.7174, 0.625, 0.7027, 0.6875, 0.7027, 0.6875, 0.7027, 0.625, 0.7027, 0.375, 0.7174, 0.3125, 0.7174, 0.3125, 0.7174, 0.375, 0.7174, 0.375, 0.7174, 0.3125, 0.7174, 0.3125, 0.7027, 0.375, 0.7027, 0.25, 0.6188, 0.2613, 0.6013, 0.3012, 0.6013, 0.3125, 0.6187, 0.3125, 0.7027, 0.25, 0.7027, 0.375, 0.5, 0.375, 0.6013, 0.3238, 0.6013, 0.3254, 0.5, 0.6762, 0.6013, 0.625, 0.6013, 0.625, 0.5, 0.6746, 0.5, 0.375, 0.5, 0.375, 0.4504, 0.625, 0.4504, 0.625, 0.5, 0.375, 0.5, 0.625, 0.5, 0.625, 0.6013, 0.375, 0.6013, 0.3125, 0.6187, 0.3238, 0.6013, 0.375, 0.6013, 0.375, 0.7027, 0.3125, 0.7027, 0.625, 0.7174, 0.6875, 0.7174, 0.6875, 0.75, 0.625, 0.75, 0.3125, 0.7027, 0.375, 0.7027, 0.375, 0.7027, 0.3125, 0.7027, 0.7387, 0.6013, 0.6988, 0.6013, 0.7004, 0.5, 0.7371, 0.5, 0.7387, 0.6013, 0.75, 0.6183, 0.75, 0.7027, 0.6875, 0.7027, 0.6875, 0.6182, 0.6988, 0.6013, 0.2996, 0.5, 0.3012, 0.6013, 0.2613, 0.6013, 0.2629, 0.5, 0.375, 0.4246, 0.375, 0.3879, 0.625, 0.3879, 0.625, 0.4246, 0.3012, 0.6013, 0.3247, 0.6013, 0.3125, 0.6187, 0.7387, 0.6013, 0.7504, 0.6013, 0.75, 0.6183, 0.6762, 0.6013, 0.6997, 0.6013, 0.6875, 0.6182, 0.2378, 0.6013, 0.2496, 0.6013, 0.2496, 0.6013, 0.2378, 0.6013, 0.625, 0.3879, 0.375, 0.3879, 0.375, 0.3879, 0.625, 0.3879, 0.625, 0.4504, 0.375, 0.4504, 0.375, 0.4504, 0.625, 0.4504, 0.3247, 0.6013, 0.3012, 0.6013, 0.3012, 0.6013, 0.3247, 0.6013, 0.25, 0.6188, 0.2496, 0.6013, 0.2378, 0.6013, 0.375, 0.4246, 0.625, 0.4246, 0.625, 0.4246, 0.375, 0.4246, 0.625, 0.3879, 0.375, 0.3879, 0.375, 0.3879, 0.625, 0.3879, 0.3012, 0.6013, 0.2996, 0.5, 0.3254, 0.5, 0.3238, 0.6013, 0.375, 0.4246, 0.625, 0.4246, 0.625, 0.4504, 0.375, 0.4504, 0.6762, 0.6013, 0.6746, 0.5, 0.7004, 0.5, 0.6988, 0.6013, 0.7371, 0.5, 0.7387, 0.6013, 0.7387, 0.6013, 0.7371, 0.5, 0.2613, 0.6013, 0.2629, 0.5, 0.2629, 0.5, 0.2613, 0.6013, 0.7387, 0.6013, 0.7371, 0.5, 0.7371, 0.5, 0.7387, 0.6013, 0.7504, 0.6013, 0.7387, 0.6013, 0.7387, 0.6013, 0.7504, 0.6013, 0.2629, 0.5, 0.2613, 0.6013, 0.2613, 0.6013, 0.2629, 0.5, 0.6762, 0.6013, 0.6746, 0.5, 0.6746, 0.5, 0.6762, 0.6013, 0.3012, 0.6013, 0.2996, 0.5, 0.2996, 0.5, 0.3012, 0.6013, 0.7004, 0.5, 0.6988, 0.6013, 0.6988, 0.6013, 0.7004, 0.5, 0.3254, 0.5, 0.3238, 0.6013, 0.3238, 0.6013, 0.3254, 0.5, 0.6997, 0.6013, 0.6762, 0.6013, 0.6762, 0.6013, 0.6997, 0.6013])
me_cube_003.update()
me_cylinder = bpy.data.meshes.new('Cylinder')
me_cylinder.from_pydata([(0.357, -0.4007, 0.1634), (0.5204, -0.4007, 0.1634), (0.357, -0.3382, 0.151), (0.5204, -0.3382, 0.151), (0.357, -0.2851, 0.1156), (0.5204, -0.2851, 0.1156), (0.357, -0.2497, 0.06254), (0.5204, -0.2497, 0.06254), (0.357, -0.2373, 1.49e-08), (0.5204, -0.2373, 0.0), (0.357, -0.2497, -0.06254), (0.5204, -0.2497, -0.06254), (0.357, -0.2851, -0.1156), (0.5204, -0.2851, -0.1156), (0.357, -0.3382, -0.151), (0.5204, -0.3382, -0.151), (0.357, -0.4007, -0.1634), (0.5204, -0.4007, -0.1634), (0.357, -0.4632, -0.151), (0.5204, -0.4632, -0.151), (0.357, -0.5163, -0.1156), (0.5204, -0.5163, -0.1156), (0.357, -0.5517, -0.06254), (0.5204, -0.5517, -0.06254), (0.357, -0.5641, 1.49e-08), (0.5204, -0.5641, 0.0), (0.357, -0.5517, 0.06254), (0.5204, -0.5517, 0.06254), (0.357, -0.5163, 0.1156), (0.5204, -0.5163, 0.1156), (0.357, -0.4632, 0.151), (0.5204, -0.4632, 0.151)], [], [(0, 1, 3, 2), (2, 3, 5, 4), (4, 5, 7, 6), (6, 7, 9, 8), (8, 9, 11, 10), (10, 11, 13, 12), (12, 13, 15, 14), (14, 15, 17, 16), (16, 17, 19, 18), (18, 19, 21, 20), (20, 21, 23, 22), (22, 23, 25, 24), (24, 25, 27, 26), (26, 27, 29, 28), (3, 1, 31, 29, 27, 25, 23, 21, 19, 17, 15, 13, 11, 9, 7, 5), (28, 29, 31, 30), (30, 31, 1, 0), (0, 2, 4, 6, 8, 10, 12, 14, 16, 18, 20, 22, 24, 26, 28, 30)])
_uv = me_cylinder.uv_layers.new(name='UVMap')
_uv.uv.foreach_set('vector', [1.0, 0.5, 1.0, 1.0, 0.9375, 1.0, 0.9375, 0.5, 0.9375, 0.5, 0.9375, 1.0, 0.875, 1.0, 0.875, 0.5, 0.875, 0.5, 0.875, 1.0, 0.8125, 1.0, 0.8125, 0.5, 0.8125, 0.5, 0.8125, 1.0, 0.75, 1.0, 0.75, 0.5, 0.75, 0.5, 0.75, 1.0, 0.6875, 1.0, 0.6875, 0.5, 0.6875, 0.5, 0.6875, 1.0, 0.625, 1.0, 0.625, 0.5, 0.625, 0.5, 0.625, 1.0, 0.5625, 1.0, 0.5625, 0.5, 0.5625, 0.5, 0.5625, 1.0, 0.5, 1.0, 0.5, 0.5, 0.5, 0.5, 0.5, 1.0, 0.4375, 1.0, 0.4375, 0.5, 0.4375, 0.5, 0.4375, 1.0, 0.375, 1.0, 0.375, 0.5, 0.375, 0.5, 0.375, 1.0, 0.3125, 1.0, 0.3125, 0.5, 0.3125, 0.5, 0.3125, 1.0, 0.25, 1.0, 0.25, 0.5, 0.25, 0.5, 0.25, 1.0, 0.1875, 1.0, 0.1875, 0.5, 0.1875, 0.5, 0.1875, 1.0, 0.125, 1.0, 0.125, 0.5, 0.3418, 0.4717, 0.25, 0.49, 0.1582, 0.4717, 0.08029, 0.4197, 0.02827, 0.3418, 0.01, 0.25, 0.02827, 0.1582, 0.08029, 0.08029, 0.1582, 0.02827, 0.25, 0.01, 0.3418, 0.02827, 0.4197, 0.08029, 0.4717, 0.1582, 0.49, 0.25, 0.4717, 0.3418, 0.4197, 0.4197, 0.125, 0.5, 0.125, 1.0, 0.0625, 1.0, 0.0625, 0.5, 0.0625, 0.5, 0.0625, 1.0, 0.0, 1.0, 0.0, 0.5, 0.75, 0.49, 0.8418, 0.4717, 0.9197, 0.4197, 0.9717, 0.3418, 0.99, 0.25, 0.9717, 0.1582, 0.9197, 0.08029, 0.8418, 0.02827, 0.75, 0.01, 0.6582, 0.02827, 0.5803, 0.08029, 0.5283, 0.1582, 0.51, 0.25, 0.5283, 0.3418, 0.5803, 0.4197, 0.6582, 0.4717])
me_cylinder.update()
me_torus = bpy.data.meshes.new('Torus')
me_torus.from_pydata([(1.345, 0.001203, -0.01087), (1.211, 0.001203, 0.2221), (0.9417, 0.001203, 0.2221), (0.8071, 0.001203, -0.01087), (0.9417, 0.001203, -0.2439), (1.211, 0.001203, -0.2439), (1.243, 0.516, -0.01087), (1.119, 0.4645, 0.2221), (0.87, 0.3616, 0.2221), (0.7457, 0.3101, -0.01087), (0.87, 0.3616, -0.2439), (1.119, 0.4645, -0.2439), (0.9512, 0.9524, -0.01087), (0.8561, 0.8573, 0.2221), (0.6659, 0.6671, 0.2221), (0.5707, 0.5719, -0.01087), (0.6659, 0.6671, -0.2439), (0.8561, 0.8573, -0.2439), (0.5148, 1.244, -0.01087), (0.4633, 1.12, 0.2221), (0.3604, 0.8712, 0.2221), (0.3089, 0.7469, -0.01087), (0.3604, 0.8712, -0.2439), (0.4633, 1.12, -0.2439), (1.041e-07, 1.346, -0.01087), (9.39e-08, 1.212, 0.2221), (7.359e-08, 0.9429, 0.2221), (6.343e-08, 0.8084, -0.01087), (7.359e-08, 0.9429, -0.2439), (9.39e-08, 1.212, -0.2439), (-0.5148, 1.244, -0.01087), (-0.4633, 1.12, 0.2221), (-0.3604, 0.8712, 0.2221), (-0.3089, 0.7469, -0.01087), (-0.3604, 0.8712, -0.2439), (-0.4633, 1.12, -0.2439), (-0.9512, 0.9524, -0.01087), (-0.8561, 0.8573, 0.2221), (-0.6659, 0.6671, 0.2221), (-0.5707, 0.5719, -0.01087), (-0.6659, 0.6671, -0.2439), (-0.8561, 0.8573, -0.2439), (-1.243, 0.516, -0.01087), (-1.119, 0.4645, 0.2221), (-0.87, 0.3616, 0.2221), (-0.7457, 0.3101, -0.01087), (-0.87, 0.3616, -0.2439), (-1.119, 0.4645, -0.2439), (-1.345, 0.001203, -0.01087), (-1.211, 0.001203, 0.2221), (-0.9417, 0.001203, 0.2221), (-0.8071, 0.001203, -0.01087), (-0.9417, 0.001203, -0.2439), (-1.211, 0.001203, -0.2439), (-1.243, -0.5136, -0.01087), (-1.119, -0.4621, 0.2221), (-0.87, -0.3592, 0.2221), (-0.7457, -0.3077, -0.01087), (-0.87, -0.3592, -0.2439), (-1.119, -0.4621, -0.2439), (-0.9512, -0.95, -0.01087), (-0.8561, -0.8549, 0.2221), (-0.6659, -0.6647, 0.2221), (-0.5707, -0.5695, -0.01087), (-0.6659, -0.6647, -0.2439), (-0.8561, -0.8549, -0.2439), (-0.5148, -1.242, -0.01087), (-0.4633, -1.117, 0.2221), (-0.3604, -0.8688, 0.2221), (-0.3089, -0.7445, -0.01087), (-0.3604, -0.8688, -0.2439), (-0.4633, -1.117, -0.2439), (1.041e-07, -1.344, -0.01087), (9.39e-08, -1.21, 0.2221), (7.359e-08, -0.9405, 0.2221), (6.343e-08, -0.8059, -0.01087), (7.359e-08, -0.9405, -0.2439), (9.39e-08, -1.21, -0.2439), (0.5148, -1.242, -0.01087), (0.4633, -1.117, 0.2221), (0.3604, -0.8688, 0.2221), (0.3089, -0.7445, -0.01087), (0.3604, -0.8688, -0.2439), (0.4633, -1.117, -0.2439), (0.9512, -0.95, -0.01087), (0.8561, -0.8549, 0.2221), (0.6659, -0.6647, 0.2221), (0.5707, -0.5695, -0.01087), (0.6659, -0.6647, -0.2439), (0.8561, -0.8549, -0.2439), (1.243, -0.5136, -0.01087), (1.119, -0.4621, 0.2221), (0.87, -0.3592, 0.2221), (0.7457, -0.3077, -0.01087), (0.87, -0.3592, -0.2439), (1.119, -0.4621, -0.2439), (0.1713, -0.0332, 0.1472), (0.1269, -0.05159, 0.06402), (0.09843, 0.07591, 0.1472), (0.06445, 0.04194, 0.06402), (-0.09843, 0.07591, 0.1472), (-0.06445, 0.04194, 0.06402), (-0.1713, -0.0332, 0.1472), (-0.1269, -0.05159, 0.06402), (-0.1287, -0.2151, 0.1472), (-0.1103, -0.1707, 0.06402), (1.105e-08, -0.2407, 0.1472), (7.426e-09, -0.1926, 0.06402), (0.1287, -0.2151, 0.1472), (0.1103, -0.1707, 0.06402), (0.1713, -0.0332, 0.1472), (0.09843, 0.07591, 0.1472), (-0.09843, 0.07591, 0.1472), (-0.1713, -0.0332, 0.1472), (-0.1287, -0.2151, 0.1472), (1.105e-08, -0.2407, 0.1472), (0.1287, -0.2151, 0.1472), (0.1713, -0.0332, 3.072), (0.09843, 0.07591, 3.072), (-0.09843, 0.07591, 3.072), (-0.1713, -0.0332, 3.072), (-0.1287, -0.2151, 3.072), (1.105e-08, -0.2407, 3.072), (0.1287, -0.2151, 3.072)], [], [(0, 6, 7, 1), (1, 7, 8, 2), (2, 8, 9, 3), (3, 9, 10, 4), (4, 10, 11, 5), (5, 11, 6, 0), (6, 12, 13, 7), (7, 13, 14, 8), (74, 80, 108, 106), (9, 15, 16, 10), (10, 16, 17, 11), (11, 17, 12, 6), (12, 18, 19, 13), (13, 19, 20, 14), (14, 20, 21, 15), (15, 21, 22, 16), (16, 22, 23, 17), (17, 23, 18, 12), (18, 24, 25, 19), (19, 25, 26, 20), (20, 26, 27, 21), (21, 27, 28, 22), (22, 28, 29, 23), (23, 29, 24, 18), (24, 30, 31, 25), (25, 31, 32, 26), (26, 32, 33, 27), (27, 33, 34, 28), (28, 34, 35, 29), (29, 35, 30, 24), (30, 36, 37, 31), (31, 37, 38, 32), (32, 38, 39, 33), (33, 39, 40, 34), (34, 40, 41, 35), (35, 41, 36, 30), (36, 42, 43, 37), (37, 43, 44, 38), (69, 68, 104, 105), (39, 45, 46, 40), (40, 46, 47, 41), (41, 47, 42, 36), (42, 48, 49, 43), (43, 49, 50, 44), (44, 50, 51, 45), (45, 51, 52, 46), (46, 52, 53, 47), (47, 53, 48, 42), (48, 54, 55, 49), (49, 55, 56, 50), (50, 56, 57, 51), (51, 57, 58, 52), (52, 58, 59, 53), (53, 59, 54, 48), (54, 60, 61, 55), (55, 61, 62, 56), (56, 62, 63, 57), (57, 63, 64, 58), (58, 64, 65, 59), (59, 65, 60, 54), (60, 66, 67, 61), (61, 67, 68, 62), (62, 68, 69, 63), (63, 69, 70, 64), (64, 70, 71, 65), (65, 71, 66, 60), (66, 72, 73, 67), (67, 73, 74, 68), (39, 38, 100, 101), (69, 75, 76, 70), (70, 76, 77, 71), (71, 77, 72, 66), (72, 78, 79, 73), (73, 79, 80, 74), (75, 69, 105, 107), (75, 81, 82, 76), (76, 82, 83, 77), (77, 83, 78, 72), (78, 84, 85, 79), (79, 85, 86, 80), (80, 86, 87, 81), (81, 87, 88, 82), (82, 88, 89, 83), (83, 89, 84, 78), (84, 90, 91, 85), (85, 91, 92, 86), (86, 92, 93, 87), (87, 93, 94, 88), (88, 94, 95, 89), (89, 95, 90, 84), (90, 0, 1, 91), (91, 1, 2, 92), (92, 2, 3, 93), (93, 3, 4, 94), (94, 4, 5, 95), (95, 5, 0, 90), (103, 105, 104, 102), (107, 101, 99), (99, 101, 100, 98), (97, 96, 108, 109), (80, 81, 109, 108), (8, 14, 98, 96), (81, 75, 107, 109), (38, 44, 102, 100), (9, 8, 96, 97), (14, 15, 99, 98), (68, 74, 106, 104), (44, 45, 103, 102), (15, 9, 97, 99), (45, 39, 101, 103), (107, 99, 97, 109), (101, 107, 105, 103), (102, 104, 114, 113), (106, 108, 116, 115), (96, 98, 111, 110), (98, 100, 112, 111), (108, 96, 110, 116), (104, 106, 115, 114), (100, 102, 113, 112), (113, 114, 121, 120), (115, 116, 123, 122), (114, 115, 122, 121), (110, 111, 118, 117), (111, 112, 119, 118), (116, 110, 117, 123), (112, 113, 120, 119)])
me_torus.polygons.foreach_set('use_smooth', [True] * 126)
_k = set([(8, 9), (8, 14), (9, 15), (14, 15), (38, 39), (38, 44), (39, 45), (44, 45), (68, 69), (68, 74), (69, 75), (74, 80), (75, 81), (80, 81)])
me_torus.attributes.new('sharp_edge', 'BOOLEAN', 'EDGE').data.foreach_set('value', [ (min(e.vertices), max(e.vertices)) in _k for e in me_torus.edges])
_uv = me_torus.uv_layers.new(name='UVMap')
_uv.uv.foreach_set('vector', [0.5, 0.5, 0.5625, 0.5, 0.5625, 0.6667, 0.5, 0.6667, 0.5, 0.6667, 0.5625, 0.6667, 0.5625, 0.8333, 0.5, 0.8333, 0.5, 0.8333, 0.5625, 0.8333, 0.5625, 1.0, 0.5, 1.0, 0.5, -1.11e-16, 0.5625, -1.11e-16, 0.5625, 0.1667, 0.5, 0.1667, 0.5, 0.1667, 0.5625, 0.1667, 0.5625, 0.3333, 0.5, 0.3333, 0.5, 0.3333, 0.5625, 0.3333, 0.5625, 0.5, 0.5, 0.5, 0.5625, 0.5, 0.625, 0.5, 0.625, 0.6667, 0.5625, 0.6667, 0.5625, 0.6667, 0.625, 0.6667, 0.625, 0.8333, 0.5625, 0.8333, 0.25, 0.8333, 0.3125, 0.8333, 0.3125, 0.8333, 0.25, 0.8333, 0.5625, -1.11e-16, 0.625, -1.11e-16, 0.625, 0.1667, 0.5625, 0.1667, 0.5625, 0.1667, 0.625, 0.1667, 0.625, 0.3333, 0.5625, 0.3333, 0.5625, 0.3333, 0.625, 0.3333, 0.625, 0.5, 0.5625, 0.5, 0.625, 0.5, 0.6875, 0.5, 0.6875, 0.6667, 0.625, 0.6667, 0.625, 0.6667, 0.6875, 0.6667, 0.6875, 0.8333, 0.625, 0.8333, 0.625, 0.8333, 0.6875, 0.8333, 0.6875, 1.0, 0.625, 1.0, 0.625, -1.11e-16, 0.6875, -1.11e-16, 0.6875, 0.1667, 0.625, 0.1667, 0.625, 0.1667, 0.6875, 0.1667, 0.6875, 0.3333, 0.625, 0.3333, 0.625, 0.3333, 0.6875, 0.3333, 0.6875, 0.5, 0.625, 0.5, 0.6875, 0.5, 0.75, 0.5, 0.75, 0.6667, 0.6875, 0.6667, 0.6875, 0.6667, 0.75, 0.6667, 0.75, 0.8333, 0.6875, 0.8333, 0.6875, 0.8333, 0.75, 0.8333, 0.75, 1.0, 0.6875, 1.0, 0.6875, -1.11e-16, 0.75, -1.11e-16, 0.75, 0.1667, 0.6875, 0.1667, 0.6875, 0.1667, 0.75, 0.1667, 0.75, 0.3333, 0.6875, 0.3333, 0.6875, 0.3333, 0.75, 0.3333, 0.75, 0.5, 0.6875, 0.5, 0.75, 0.5, 0.8125, 0.5, 0.8125, 0.6667, 0.75, 0.6667, 0.75, 0.6667, 0.8125, 0.6667, 0.8125, 0.8333, 0.75, 0.8333, 0.75, 0.8333, 0.8125, 0.8333, 0.8125, 1.0, 0.75, 1.0, 0.75, -1.11e-16, 0.8125, -1.11e-16, 0.8125, 0.1667, 0.75, 0.1667, 0.75, 0.1667, 0.8125, 0.1667, 0.8125, 0.3333, 0.75, 0.3333, 0.75, 0.3333, 0.8125, 0.3333, 0.8125, 0.5, 0.75, 0.5, 0.8125, 0.5, 0.875, 0.5, 0.875, 0.6667, 0.8125, 0.6667, 0.8125, 0.6667, 0.875, 0.6667, 0.875, 0.8333, 0.8125, 0.8333, 0.8125, 0.8333, 0.875, 0.8333, 0.875, 1.0, 0.8125, 1.0, 0.8125, -1.11e-16, 0.875, -1.11e-16, 0.875, 0.1667, 0.8125, 0.1667, 0.8125, 0.1667, 0.875, 0.1667, 0.875, 0.3333, 0.8125, 0.3333, 0.8125, 0.3333, 0.875, 0.3333, 0.875, 0.5, 0.8125, 0.5, 0.875, 0.5, 0.9375, 0.5, 0.9375, 0.6667, 0.875, 0.6667, 0.875, 0.6667, 0.9375, 0.6667, 0.9375, 0.8333, 0.875, 0.8333, 0.1875, 1.0, 0.1875, 0.8333, 0.1875, 0.8333, 0.1875, 1.0, 0.875, -1.11e-16, 0.9375, -1.11e-16, 0.9375, 0.1667, 0.875, 0.1667, 0.875, 0.1667, 0.9375, 0.1667, 0.9375, 0.3333, 0.875, 0.3333, 0.875, 0.3333, 0.9375, 0.3333, 0.9375, 0.5, 0.875, 0.5, 0.9375, 0.5, 1.0, 0.5, 1.0, 0.6667, 0.9375, 0.6667, 0.9375, 0.6667, 1.0, 0.6667, 1.0, 0.8333, 0.9375, 0.8333, 0.9375, 0.8333, 1.0, 0.8333, 1.0, 1.0, 0.9375, 1.0, 0.9375, -1.11e-16, 1.0, -1.11e-16, 1.0, 0.1667, 0.9375, 0.1667, 0.9375, 0.1667, 1.0, 0.1667, 1.0, 0.3333, 0.9375, 0.3333, 0.9375, 0.3333, 1.0, 0.3333, 1.0, 0.5, 0.9375, 0.5, 0.0, 0.5, 0.0625, 0.5, 0.0625, 0.6667, 0.0, 0.6667, 0.0, 0.6667, 0.0625, 0.6667, 0.0625, 0.8333, 0.0, 0.8333, 0.0, 0.8333, 0.0625, 0.8333, 0.0625, 1.0, 0.0, 1.0, 0.0, -1.11e-16, 0.0625, -1.11e-16, 0.0625, 0.1667, 0.0, 0.1667, 0.0, 0.1667, 0.0625, 0.1667, 0.0625, 0.3333, 0.0, 0.3333, 0.0, 0.3333, 0.0625, 0.3333, 0.0625, 0.5, 0.0, 0.5, 0.0625, 0.5, 0.125, 0.5, 0.125, 0.6667, 0.0625, 0.6667, 0.0625, 0.6667, 0.125, 0.6667, 0.125, 0.8333, 0.0625, 0.8333, 0.0625, 0.8333, 0.125, 0.8333, 0.125, 1.0, 0.0625, 1.0, 0.0625, -1.11e-16, 0.125, -1.11e-16, 0.125, 0.1667, 0.0625, 0.1667, 0.0625, 0.1667, 0.125, 0.1667, 0.125, 0.3333, 0.0625, 0.3333, 0.0625, 0.3333, 0.125, 0.3333, 0.125, 0.5, 0.0625, 0.5, 0.125, 0.5, 0.1875, 0.5, 0.1875, 0.6667, 0.125, 0.6667, 0.125, 0.6667, 0.1875, 0.6667, 0.1875, 0.8333, 0.125, 0.8333, 0.125, 0.8333, 0.1875, 0.8333, 0.1875, 1.0, 0.125, 1.0, 0.125, -1.11e-16, 0.1875, -1.11e-16, 0.1875, 0.1667, 0.125, 0.1667, 0.125, 0.1667, 0.1875, 0.1667, 0.1875, 0.3333, 0.125, 0.3333, 0.125, 0.3333, 0.1875, 0.3333, 0.1875, 0.5, 0.125, 0.5, 0.1875, 0.5, 0.25, 0.5, 0.25, 0.6667, 0.1875, 0.6667, 0.1875, 0.6667, 0.25, 0.6667, 0.25, 0.8333, 0.1875, 0.8333, 0.875, 1.0, 0.875, 0.8333, 0.875, 0.8333, 0.875, 1.0, 0.1875, -1.11e-16, 0.25, -1.11e-16, 0.25, 0.1667, 0.1875, 0.1667, 0.1875, 0.1667, 0.25, 0.1667, 0.25, 0.3333, 0.1875, 0.3333, 0.1875, 0.3333, 0.25, 0.3333, 0.25, 0.5, 0.1875, 0.5, 0.25, 0.5, 0.3125, 0.5, 0.3125, 0.6667, 0.25, 0.6667, 0.25, 0.6667, 0.3125, 0.6667, 0.3125, 0.8333, 0.25, 0.8333, 0.25, -1.11e-16, 0.1875, -1.11e-16, 0.1875, -1.11e-16, 0.25, -1.11e-16, 0.25, -1.11e-16, 0.3125, -1.11e-16, 0.3125, 0.1667, 0.25, 0.1667, 0.25, 0.1667, 0.3125, 0.1667, 0.3125, 0.3333, 0.25, 0.3333, 0.25, 0.3333, 0.3125, 0.3333, 0.3125, 0.5, 0.25, 0.5, 0.3125, 0.5, 0.375, 0.5, 0.375, 0.6667, 0.3125, 0.6667, 0.3125, 0.6667, 0.375, 0.6667, 0.375, 0.8333, 0.3125, 0.8333, 0.3125, 0.8333, 0.375, 0.8333, 0.375, 1.0, 0.3125, 1.0, 0.3125, -1.11e-16, 0.375, -1.11e-16, 0.375, 0.1667, 0.3125, 0.1667, 0.3125, 0.1667, 0.375, 0.1667, 0.375, 0.3333, 0.3125, 0.3333, 0.3125, 0.3333, 0.375, 0.3333, 0.375, 0.5, 0.3125, 0.5, 0.375, 0.5, 0.4375, 0.5, 0.4375, 0.6667, 0.375, 0.6667, 0.375, 0.6667, 0.4375, 0.6667, 0.4375, 0.8333, 0.375, 0.8333, 0.375, 0.8333, 0.4375, 0.8333, 0.4375, 1.0, 0.375, 1.0, 0.375, -1.11e-16, 0.4375, -1.11e-16, 0.4375, 0.1667, 0.375, 0.1667, 0.375, 0.1667, 0.4375, 0.1667, 0.4375, 0.3333, 0.375, 0.3333, 0.375, 0.3333, 0.4375, 0.3333, 0.4375, 0.5, 0.375, 0.5, 0.4375, 0.5, 0.5, 0.5, 0.5, 0.6667, 0.4375, 0.6667, 0.4375, 0.6667, 0.5, 0.6667, 0.5, 0.8333, 0.4375, 0.8333, 0.4375, 0.8333, 0.5, 0.8333, 0.5, 1.0, 0.4375, 1.0, 0.4375, -1.11e-16, 0.5, -1.11e-16, 0.5, 0.1667, 0.4375, 0.1667, 0.4375, 0.1667, 0.5, 0.1667, 0.5, 0.3333, 0.4375, 0.3333, 0.4375, 0.3333, 0.5, 0.3333, 0.5, 0.5, 0.4375, 0.5, 0.9375, 1.0, 0.1875, 1.0, 0.1875, 0.8333, 0.9375, 0.8333, 0.25, 1.0, 0.875, 1.0, 0.625, 1.0, 0.625, 1.0, 0.875, 1.0, 0.875, 0.8333, 0.625, 0.8333, 0.5625, 1.0, 0.5625, 0.8333, 0.3125, 0.8333, 0.3125, 1.0, 0.3125, 0.8333, 0.3125, 1.0, 0.3125, 1.0, 0.3125, 0.8333, 0.5625, 0.8333, 0.625, 0.8333, 0.625, 0.8333, 0.5625, 0.8333, 0.3125, -1.11e-16, 0.25, -1.11e-16, 0.25, -1.11e-16, 0.3125, -1.11e-16, 0.875, 0.8333, 0.9375, 0.8333, 0.9375, 0.8333, 0.875, 0.8333, 0.5625, 1.0, 0.5625, 0.8333, 0.5625, 0.8333, 0.5625, 1.0, 0.625, 0.8333, 0.625, 1.0, 0.625, 1.0, 0.625, 0.8333, 0.1875, 0.8333, 0.25, 0.8333, 0.25, 0.8333, 0.1875, 0.8333, 0.9375, 0.8333, 0.9375, 1.0, 0.9375, 1.0, 0.9375, 0.8333, 0.625, -1.11e-16, 0.5625, -1.11e-16, 0.5625, -1.11e-16, 0.625, -1.11e-16, 0.9375, -1.11e-16, 0.875, -1.11e-16, 0.875, -1.11e-16, 0.9375, -1.11e-16, 0.25, 1.0, 0.625, 1.0, 0.5625, 1.0, 0.3125, 1.0, 0.875, 1.0, 0.25, 1.0, 0.1875, 1.0, 0.9375, 1.0, 0.9375, 0.8333, 0.1875, 0.8333, 0.1875, 0.8333, 0.9375, 0.8333, 0.25, 0.8333, 0.3125, 0.8333, 0.3125, 0.8333, 0.25, 0.8333, 0.5625, 0.8333, 0.625, 0.8333, 0.625, 0.8333, 0.5625, 0.8333, 0.625, 0.8333, 0.875, 0.8333, 0.875, 0.8333, 0.625, 0.8333, 0.3125, 0.8333, 0.5625, 0.8333, 0.5625, 0.8333, 0.3125, 0.8333, 0.1875, 0.8333, 0.25, 0.8333, 0.25, 0.8333, 0.1875, 0.8333, 0.875, 0.8333, 0.9375, 0.8333, 0.9375, 0.8333, 0.875, 0.8333, 0.9375, 0.8333, 0.1875, 0.8333, 0.1875, 0.8333, 0.9375, 0.8333, 0.25, 0.8333, 0.3125, 0.8333, 0.3125, 0.8333, 0.25, 0.8333, 0.1875, 0.8333, 0.25, 0.8333, 0.25, 0.8333, 0.1875, 0.8333, 0.5625, 0.8333, 0.625, 0.8333, 0.625, 0.8333, 0.5625, 0.8333, 0.625, 0.8333, 0.875, 0.8333, 0.875, 0.8333, 0.625, 0.8333, 0.3125, 0.8333, 0.5625, 0.8333, 0.5625, 0.8333, 0.3125, 0.8333, 0.875, 0.8333, 0.9375, 0.8333, 0.9375, 0.8333, 0.875, 0.8333])
me_torus.update()

# ---- objects
ob_cube = bpy.data.objects.new('Cube', me_cube_001)
ob_cube_001 = bpy.data.objects.new('Cube.001', me_cube_002)
ob_cube_002 = bpy.data.objects.new('Cube.002', me_cube_003)
ob_cylinder = bpy.data.objects.new('Cylinder', me_cylinder)
ob_torus = bpy.data.objects.new('Torus', me_torus)

# ---- transforms, parenting, visibility, modifiers, constraints
ob_cube.location = (0.0, 0.0, 0.0)
ob_cube_001.location = (0.0, 0.0, 0.0)
_m = ob_cube_001.modifiers.new('Mirror', 'MIRROR')
_m = ob_cube_001.modifiers.new('Subdivision', 'SUBSURF')
_m.levels = 2
_m = ob_cube_001.modifiers.new('Smooth by Angle', 'NODES')
_m.node_group = ng_smooth_by_angle
_m.show_group_selector = False
ob_cube_002.location = (0.0, -0.2916, -0.2946)
ob_cube_002.scale = (1.338, 1.338, 1.338)
_m = ob_cube_002.modifiers.new('Mirror', 'MIRROR')
_m = ob_cube_002.modifiers.new('Subdivision', 'SUBSURF')
_m = ob_cube_002.modifiers.new('Smooth by Angle', 'NODES')
_m.node_group = ng_smooth_by_angle
_m.show_group_selector = False
ob_cylinder.location = (0.0, 0.0, 0.0)
_m = ob_cylinder.modifiers.new('Mirror', 'MIRROR')
_m.use_axis = (True, True, False)
ob_torus.location = (1.715e-17, -0.1564, 0.3502)
ob_torus.rotation_euler = (2.036, -0.0, 0.0)
ob_torus.scale = (0.08871, 0.08871, 0.08871)
_m = ob_torus.modifiers.new('Smooth by Angle', 'NODES')
_m.node_group = ng_smooth_by_angle
_gi = [s.identifier for s in ng_smooth_by_angle.interface.items_tree if s.item_type == 'SOCKET' and s.in_out == 'INPUT']
_m[_gi[1]] = 1.396  # Angle
_m.show_group_selector = False

# ---- collection membership
col_collection.objects.link(ob_cube)
col_collection.objects.link(ob_cube_001)
col_collection.objects.link(ob_cube_002)
col_collection.objects.link(ob_cylinder)
col_collection.objects.link(ob_torus)

# ---- scene / render settings (as saved in the file)
scene.frame_start = 1; scene.frame_end = 250; scene.frame_set(27)
scene.render.engine = 'BLENDER_EEVEE_NEXT'
bpy.context.view_layer.update()

# ---- added for rendering (the .blend has no active camera and no usable light): camera, sun
cam_auto = bpy.data.cameras.new('AutoCamera')
cam_auto.lens = 50.0
cam_auto.sensor_width = 36.0
cam_auto.clip_end = 1000.0
ob_auto_camera = bpy.data.objects.new('AutoCamera', cam_auto)
scene.collection.objects.link(ob_auto_camera)
ob_auto_camera.location = (1.92331, -2.36584, 1.70694)
ob_auto_camera.rotation_euler = (1.09748, -7.21219e-08, 0.694738)
scene.camera = ob_auto_camera
light_auto_sun = bpy.data.lights.new('AutoSun', 'SUN')
light_auto_sun.energy = 3.0
light_auto_sun.angle = 0.0523599
ob_auto_sun = bpy.data.objects.new('AutoSun', light_auto_sun)
scene.collection.objects.link(ob_auto_sun)
ob_auto_sun.rotation_euler = (0.872665, 0.174533, 0.523599)
bpy.context.view_layer.update()
